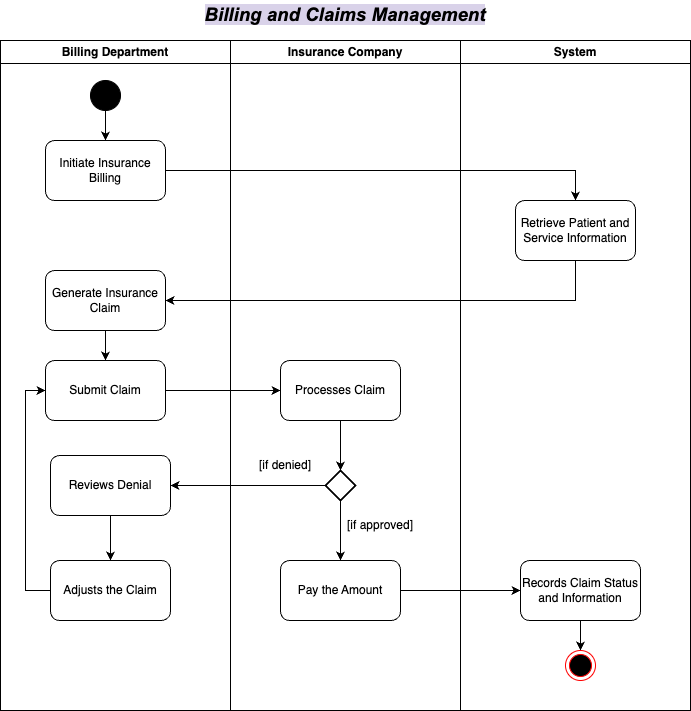

The diagram above was exported from draw.io. Its source (the exported page's mxGraphModel, read from the mxfile embedded in the PNG):
<mxGraphModel dx="954" dy="640" grid="1" gridSize="10" guides="1" tooltips="1" connect="1" arrows="1" fold="1" page="1" pageScale="1" pageWidth="2339" pageHeight="3300" math="0" shadow="0">
  <root>
    <mxCell id="0" />
    <mxCell id="1" parent="0" />
    <mxCell id="SM5cJTroBgQWHQ3jGbNC-1" value="Billing Department" style="swimlane;whiteSpace=wrap;html=1;" parent="1" vertex="1">
      <mxGeometry x="90" y="60" width="230" height="670" as="geometry" />
    </mxCell>
    <mxCell id="SM5cJTroBgQWHQ3jGbNC-2" style="edgeStyle=orthogonalEdgeStyle;rounded=0;orthogonalLoop=1;jettySize=auto;html=1;entryX=0.5;entryY=0;entryDx=0;entryDy=0;" parent="SM5cJTroBgQWHQ3jGbNC-1" source="SM5cJTroBgQWHQ3jGbNC-3" target="SM5cJTroBgQWHQ3jGbNC-5" edge="1">
      <mxGeometry relative="1" as="geometry" />
    </mxCell>
    <mxCell id="SM5cJTroBgQWHQ3jGbNC-3" value="" style="ellipse;fillColor=strokeColor;html=1;" parent="SM5cJTroBgQWHQ3jGbNC-1" vertex="1">
      <mxGeometry x="90" y="40" width="30" height="30" as="geometry" />
    </mxCell>
    <mxCell id="SM5cJTroBgQWHQ3jGbNC-5" value="Initiate Insurance Billing" style="rounded=1;whiteSpace=wrap;html=1;" parent="SM5cJTroBgQWHQ3jGbNC-1" vertex="1">
      <mxGeometry x="45" y="100" width="120" height="60" as="geometry" />
    </mxCell>
    <mxCell id="PPE71eRGrEx5wTOluLcA-8" value="" style="edgeStyle=orthogonalEdgeStyle;rounded=0;orthogonalLoop=1;jettySize=auto;html=1;" parent="SM5cJTroBgQWHQ3jGbNC-1" source="PPE71eRGrEx5wTOluLcA-4" target="PPE71eRGrEx5wTOluLcA-6" edge="1">
      <mxGeometry relative="1" as="geometry" />
    </mxCell>
    <mxCell id="PPE71eRGrEx5wTOluLcA-4" value="Generate Insurance Claim" style="rounded=1;whiteSpace=wrap;html=1;" parent="SM5cJTroBgQWHQ3jGbNC-1" vertex="1">
      <mxGeometry x="45" y="230" width="120" height="60" as="geometry" />
    </mxCell>
    <mxCell id="PPE71eRGrEx5wTOluLcA-6" value="Submit Claim" style="rounded=1;whiteSpace=wrap;html=1;" parent="SM5cJTroBgQWHQ3jGbNC-1" vertex="1">
      <mxGeometry x="45" y="320" width="120" height="60" as="geometry" />
    </mxCell>
    <mxCell id="_PpRZI4xTJIvZJWekr8B-3" value="" style="edgeStyle=orthogonalEdgeStyle;rounded=0;orthogonalLoop=1;jettySize=auto;html=1;" parent="SM5cJTroBgQWHQ3jGbNC-1" source="uJAyVPfrFhzPiPXz3v2x-1" target="_PpRZI4xTJIvZJWekr8B-2" edge="1">
      <mxGeometry relative="1" as="geometry" />
    </mxCell>
    <mxCell id="uJAyVPfrFhzPiPXz3v2x-1" value="Reviews Denial" style="rounded=1;whiteSpace=wrap;html=1;" parent="SM5cJTroBgQWHQ3jGbNC-1" vertex="1">
      <mxGeometry x="50" y="415" width="120" height="60" as="geometry" />
    </mxCell>
    <mxCell id="_PpRZI4xTJIvZJWekr8B-4" style="edgeStyle=orthogonalEdgeStyle;rounded=0;orthogonalLoop=1;jettySize=auto;html=1;entryX=0;entryY=0.5;entryDx=0;entryDy=0;exitX=0;exitY=0.5;exitDx=0;exitDy=0;" parent="SM5cJTroBgQWHQ3jGbNC-1" source="_PpRZI4xTJIvZJWekr8B-2" target="PPE71eRGrEx5wTOluLcA-6" edge="1">
      <mxGeometry relative="1" as="geometry">
        <Array as="points">
          <mxPoint x="25" y="550" />
          <mxPoint x="25" y="350" />
        </Array>
      </mxGeometry>
    </mxCell>
    <mxCell id="_PpRZI4xTJIvZJWekr8B-2" value="Adjusts the Claim" style="rounded=1;whiteSpace=wrap;html=1;" parent="SM5cJTroBgQWHQ3jGbNC-1" vertex="1">
      <mxGeometry x="50" y="520" width="120" height="60" as="geometry" />
    </mxCell>
    <mxCell id="SM5cJTroBgQWHQ3jGbNC-8" value="Insurance Company" style="swimlane;whiteSpace=wrap;html=1;" parent="1" vertex="1">
      <mxGeometry x="320" y="60" width="230" height="670" as="geometry" />
    </mxCell>
    <mxCell id="_WBYbyfOJo3nlBT0e40_-2" value="" style="edgeStyle=orthogonalEdgeStyle;rounded=0;orthogonalLoop=1;jettySize=auto;html=1;" parent="SM5cJTroBgQWHQ3jGbNC-8" source="PPE71eRGrEx5wTOluLcA-7" target="_WBYbyfOJo3nlBT0e40_-1" edge="1">
      <mxGeometry relative="1" as="geometry" />
    </mxCell>
    <mxCell id="PPE71eRGrEx5wTOluLcA-7" value="Processes Claim" style="rounded=1;whiteSpace=wrap;html=1;" parent="SM5cJTroBgQWHQ3jGbNC-8" vertex="1">
      <mxGeometry x="50" y="320" width="120" height="60" as="geometry" />
    </mxCell>
    <mxCell id="_PpRZI4xTJIvZJWekr8B-8" value="" style="edgeStyle=orthogonalEdgeStyle;rounded=0;orthogonalLoop=1;jettySize=auto;html=1;" parent="SM5cJTroBgQWHQ3jGbNC-8" source="_WBYbyfOJo3nlBT0e40_-1" target="_PpRZI4xTJIvZJWekr8B-7" edge="1">
      <mxGeometry relative="1" as="geometry" />
    </mxCell>
    <mxCell id="_WBYbyfOJo3nlBT0e40_-1" value="" style="strokeWidth=2;html=1;shape=mxgraph.flowchart.decision;whiteSpace=wrap;" parent="SM5cJTroBgQWHQ3jGbNC-8" vertex="1">
      <mxGeometry x="95" y="430" width="30" height="30" as="geometry" />
    </mxCell>
    <mxCell id="7yadu-sUZx_fTz8Vt9-c-1" value="[if approved]" style="text;html=1;align=center;verticalAlign=middle;whiteSpace=wrap;rounded=0;horizontal=1;" parent="SM5cJTroBgQWHQ3jGbNC-8" vertex="1">
      <mxGeometry x="110" y="470" width="80" height="30" as="geometry" />
    </mxCell>
    <mxCell id="7yadu-sUZx_fTz8Vt9-c-2" value="[if denied]" style="text;html=1;align=center;verticalAlign=middle;whiteSpace=wrap;rounded=0;horizontal=1;" parent="SM5cJTroBgQWHQ3jGbNC-8" vertex="1">
      <mxGeometry x="15" y="410" width="80" height="30" as="geometry" />
    </mxCell>
    <mxCell id="_PpRZI4xTJIvZJWekr8B-7" value="Pay the Amount" style="rounded=1;whiteSpace=wrap;html=1;" parent="SM5cJTroBgQWHQ3jGbNC-8" vertex="1">
      <mxGeometry x="50" y="520" width="120" height="60" as="geometry" />
    </mxCell>
    <mxCell id="SM5cJTroBgQWHQ3jGbNC-19" value="System" style="swimlane;whiteSpace=wrap;html=1;" parent="1" vertex="1">
      <mxGeometry x="550" y="60" width="230" height="670" as="geometry" />
    </mxCell>
    <mxCell id="SM5cJTroBgQWHQ3jGbNC-20" value="Retrieve Patient and Service Information" style="rounded=1;whiteSpace=wrap;html=1;" parent="SM5cJTroBgQWHQ3jGbNC-19" vertex="1">
      <mxGeometry x="55" y="160" width="120" height="60" as="geometry" />
    </mxCell>
    <mxCell id="_PpRZI4xTJIvZJWekr8B-6" value="" style="edgeStyle=orthogonalEdgeStyle;rounded=0;orthogonalLoop=1;jettySize=auto;html=1;" parent="SM5cJTroBgQWHQ3jGbNC-19" source="dzJUFsBhKTkOewfyEaaE-1" target="SM5cJTroBgQWHQ3jGbNC-16" edge="1">
      <mxGeometry relative="1" as="geometry" />
    </mxCell>
    <mxCell id="dzJUFsBhKTkOewfyEaaE-1" value="Records Claim Status and Information" style="rounded=1;whiteSpace=wrap;html=1;" parent="SM5cJTroBgQWHQ3jGbNC-19" vertex="1">
      <mxGeometry x="60" y="520" width="120" height="60" as="geometry" />
    </mxCell>
    <mxCell id="SM5cJTroBgQWHQ3jGbNC-16" value="" style="ellipse;html=1;shape=endState;fillColor=#000000;strokeColor=#ff0000;" parent="SM5cJTroBgQWHQ3jGbNC-19" vertex="1">
      <mxGeometry x="105" y="610" width="30" height="30" as="geometry" />
    </mxCell>
    <mxCell id="PPE71eRGrEx5wTOluLcA-1" style="edgeStyle=orthogonalEdgeStyle;rounded=0;orthogonalLoop=1;jettySize=auto;html=1;entryX=0.5;entryY=0;entryDx=0;entryDy=0;" parent="1" source="SM5cJTroBgQWHQ3jGbNC-5" target="SM5cJTroBgQWHQ3jGbNC-20" edge="1">
      <mxGeometry relative="1" as="geometry" />
    </mxCell>
    <mxCell id="PPE71eRGrEx5wTOluLcA-5" style="edgeStyle=orthogonalEdgeStyle;rounded=0;orthogonalLoop=1;jettySize=auto;html=1;entryX=1;entryY=0.5;entryDx=0;entryDy=0;" parent="1" source="SM5cJTroBgQWHQ3jGbNC-20" target="PPE71eRGrEx5wTOluLcA-4" edge="1">
      <mxGeometry relative="1" as="geometry">
        <Array as="points">
          <mxPoint x="665" y="320" />
        </Array>
      </mxGeometry>
    </mxCell>
    <mxCell id="PPE71eRGrEx5wTOluLcA-9" value="" style="edgeStyle=orthogonalEdgeStyle;rounded=0;orthogonalLoop=1;jettySize=auto;html=1;" parent="1" source="PPE71eRGrEx5wTOluLcA-6" target="PPE71eRGrEx5wTOluLcA-7" edge="1">
      <mxGeometry relative="1" as="geometry" />
    </mxCell>
    <mxCell id="_PpRZI4xTJIvZJWekr8B-1" style="edgeStyle=orthogonalEdgeStyle;rounded=0;orthogonalLoop=1;jettySize=auto;html=1;entryX=1;entryY=0.5;entryDx=0;entryDy=0;" parent="1" source="_WBYbyfOJo3nlBT0e40_-1" target="uJAyVPfrFhzPiPXz3v2x-1" edge="1">
      <mxGeometry relative="1" as="geometry" />
    </mxCell>
    <mxCell id="_PpRZI4xTJIvZJWekr8B-9" style="edgeStyle=orthogonalEdgeStyle;rounded=0;orthogonalLoop=1;jettySize=auto;html=1;entryX=0;entryY=0.5;entryDx=0;entryDy=0;" parent="1" source="_PpRZI4xTJIvZJWekr8B-7" target="dzJUFsBhKTkOewfyEaaE-1" edge="1">
      <mxGeometry relative="1" as="geometry" />
    </mxCell>
    <mxCell id="Wm6b7TXLJ3pIgyA0kpOO-1" value="&lt;span id=&quot;docs-internal-guid-dd17db48-7fff-80bd-dfa0-c27172d776ee&quot;&gt;&lt;span style=&quot;font-size: 14pt; font-family: Arial, sans-serif; background-color: rgb(217, 210, 233); font-weight: 700; font-style: italic; font-variant-numeric: normal; font-variant-east-asian: normal; font-variant-alternates: normal; font-variant-position: normal; vertical-align: baseline; white-space-collapse: preserve;&quot;&gt;Billing and Claims Management&lt;/span&gt;&lt;/span&gt;" style="text;html=1;align=center;verticalAlign=middle;whiteSpace=wrap;rounded=0;fontSize=16;" parent="1" vertex="1">
      <mxGeometry x="265" y="20" width="340" height="30" as="geometry" />
    </mxCell>
  </root>
</mxGraphModel>